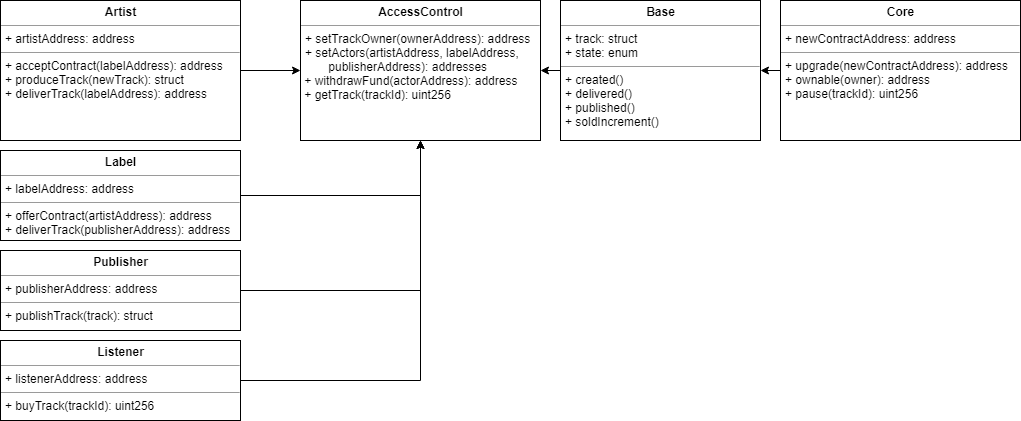

The diagram above was exported from draw.io. Its source (the exported page's mxGraphModel, read from the mxfile embedded in the PNG):
<mxGraphModel dx="2244" dy="712" grid="1" gridSize="10" guides="1" tooltips="1" connect="1" arrows="1" fold="1" page="1" pageScale="1" pageWidth="850" pageHeight="1100" math="0" shadow="0">
  <root>
    <mxCell id="0" />
    <mxCell id="1" parent="0" />
    <mxCell id="lzAbc0GlPK1OQWtLCDQn-1" style="edgeStyle=orthogonalEdgeStyle;rounded=0;orthogonalLoop=1;jettySize=auto;html=1;exitX=0;exitY=0.5;exitDx=0;exitDy=0;entryX=1;entryY=0.5;entryDx=0;entryDy=0;" parent="1" source="JJidXYW67RTjIFytETPe-2" target="JJidXYW67RTjIFytETPe-1" edge="1">
      <mxGeometry relative="1" as="geometry" />
    </mxCell>
    <mxCell id="JJidXYW67RTjIFytETPe-1" value="&lt;p style=&quot;margin: 0px ; margin-top: 4px ; text-align: center&quot;&gt;&lt;b&gt;AccessControl&lt;/b&gt;&lt;/p&gt;&lt;hr size=&quot;1&quot;&gt;&lt;p style=&quot;margin: 0px ; margin-left: 4px&quot;&gt;&lt;span&gt;+ setTrackOwner(ownerAddress): address&lt;/span&gt;&lt;br&gt;&lt;/p&gt;&lt;p style=&quot;margin: 0px ; margin-left: 4px&quot;&gt;&lt;span&gt;+ setActors(artistAddress, labelAddress,&lt;br&gt;&amp;nbsp; &amp;nbsp; &amp;nbsp; &amp;nbsp;publisherAddress): addresses&lt;/span&gt;&lt;/p&gt;&lt;p style=&quot;margin: 0px ; margin-left: 4px&quot;&gt;&lt;/p&gt;&lt;span&gt;&amp;nbsp;+ withdrawFund(actorAddress): address&lt;br&gt;&lt;/span&gt;&amp;nbsp;+ getTrack(trackId): uint256&lt;span&gt;&lt;br&gt;&lt;/span&gt;" style="verticalAlign=top;align=left;overflow=fill;fontSize=12;fontFamily=Helvetica;html=1;" parent="1" vertex="1">
      <mxGeometry x="-80" y="20" width="240" height="140" as="geometry" />
    </mxCell>
    <mxCell id="lzAbc0GlPK1OQWtLCDQn-2" style="edgeStyle=orthogonalEdgeStyle;rounded=0;orthogonalLoop=1;jettySize=auto;html=1;exitX=0;exitY=0.5;exitDx=0;exitDy=0;entryX=1;entryY=0.5;entryDx=0;entryDy=0;" parent="1" source="JJidXYW67RTjIFytETPe-4" target="JJidXYW67RTjIFytETPe-2" edge="1">
      <mxGeometry relative="1" as="geometry" />
    </mxCell>
    <mxCell id="JJidXYW67RTjIFytETPe-2" value="&lt;p style=&quot;margin: 0px ; margin-top: 4px ; text-align: center&quot;&gt;&lt;b&gt;Base&lt;/b&gt;&lt;/p&gt;&lt;hr size=&quot;1&quot;&gt;&lt;p style=&quot;margin: 0px ; margin-left: 4px&quot;&gt;+ track: struct&lt;/p&gt;&lt;p style=&quot;margin: 0px ; margin-left: 4px&quot;&gt;+ state: enum&lt;/p&gt;&lt;hr size=&quot;1&quot;&gt;&lt;p style=&quot;margin: 0px ; margin-left: 4px&quot;&gt;+ created()&lt;/p&gt;&lt;p style=&quot;margin: 0px ; margin-left: 4px&quot;&gt;+ delivered()&lt;/p&gt;&lt;p style=&quot;margin: 0px ; margin-left: 4px&quot;&gt;+ published()&lt;/p&gt;&lt;p style=&quot;margin: 0px ; margin-left: 4px&quot;&gt;+ soldIncrement()&lt;/p&gt;" style="verticalAlign=top;align=left;overflow=fill;fontSize=12;fontFamily=Helvetica;html=1;" parent="1" vertex="1">
      <mxGeometry x="180" y="20" width="200" height="140" as="geometry" />
    </mxCell>
    <mxCell id="JJidXYW67RTjIFytETPe-4" value="&lt;p style=&quot;margin: 0px ; margin-top: 4px ; text-align: center&quot;&gt;&lt;b&gt;Core&lt;/b&gt;&lt;/p&gt;&lt;hr size=&quot;1&quot;&gt;&lt;p style=&quot;margin: 0px ; margin-left: 4px&quot;&gt;+ newContractAddress: address&lt;/p&gt;&lt;hr size=&quot;1&quot;&gt;&lt;p style=&quot;margin: 0px ; margin-left: 4px&quot;&gt;+ upgrade(newContractAddress): address&lt;/p&gt;&lt;p style=&quot;margin: 0px ; margin-left: 4px&quot;&gt;+ ownable(owner): address&lt;br&gt;+ pause(trackId): uint256&lt;/p&gt;" style="verticalAlign=top;align=left;overflow=fill;fontSize=12;fontFamily=Helvetica;html=1;" parent="1" vertex="1">
      <mxGeometry x="400" y="20" width="240" height="140" as="geometry" />
    </mxCell>
    <mxCell id="JJidXYW67RTjIFytETPe-15" style="edgeStyle=orthogonalEdgeStyle;rounded=0;orthogonalLoop=1;jettySize=auto;html=1;exitX=1;exitY=0.5;exitDx=0;exitDy=0;entryX=0;entryY=0.5;entryDx=0;entryDy=0;" parent="1" source="JJidXYW67RTjIFytETPe-5" target="JJidXYW67RTjIFytETPe-1" edge="1">
      <mxGeometry relative="1" as="geometry" />
    </mxCell>
    <mxCell id="JJidXYW67RTjIFytETPe-5" value="&lt;p style=&quot;margin: 0px ; margin-top: 4px ; text-align: center&quot;&gt;&lt;b&gt;Artist&lt;/b&gt;&lt;/p&gt;&lt;hr size=&quot;1&quot;&gt;&lt;p style=&quot;margin: 0px ; margin-left: 4px&quot;&gt;+ artistAddress: address&lt;/p&gt;&lt;hr size=&quot;1&quot;&gt;&lt;p style=&quot;margin: 0px ; margin-left: 4px&quot;&gt;+ acceptContract(labelAddress): address&lt;/p&gt;&lt;p style=&quot;margin: 0px ; margin-left: 4px&quot;&gt;+ produceTrack(newTrack): struct&lt;/p&gt;&lt;p style=&quot;margin: 0px ; margin-left: 4px&quot;&gt;+ deliverTrack(labelAddress): address&lt;/p&gt;&lt;p style=&quot;margin: 0px ; margin-left: 4px&quot;&gt;&lt;br&gt;&lt;/p&gt;" style="verticalAlign=top;align=left;overflow=fill;fontSize=12;fontFamily=Helvetica;html=1;" parent="1" vertex="1">
      <mxGeometry x="-380" y="20" width="240" height="140" as="geometry" />
    </mxCell>
    <mxCell id="JJidXYW67RTjIFytETPe-16" style="edgeStyle=orthogonalEdgeStyle;rounded=0;orthogonalLoop=1;jettySize=auto;html=1;exitX=1;exitY=0.5;exitDx=0;exitDy=0;entryX=0.5;entryY=1;entryDx=0;entryDy=0;" parent="1" source="JJidXYW67RTjIFytETPe-6" target="JJidXYW67RTjIFytETPe-1" edge="1">
      <mxGeometry relative="1" as="geometry" />
    </mxCell>
    <mxCell id="JJidXYW67RTjIFytETPe-6" value="&lt;p style=&quot;margin: 0px ; margin-top: 4px ; text-align: center&quot;&gt;&lt;b&gt;Label&lt;/b&gt;&lt;/p&gt;&lt;hr size=&quot;1&quot;&gt;&lt;p style=&quot;margin: 0px ; margin-left: 4px&quot;&gt;+ labelAddress: address&lt;br&gt;&lt;/p&gt;&lt;hr size=&quot;1&quot;&gt;&lt;p style=&quot;margin: 0px ; margin-left: 4px&quot;&gt;+ offerContract(artistAddress): address&lt;/p&gt;&lt;p style=&quot;margin: 0px ; margin-left: 4px&quot;&gt;+ deliverTrack(publisherAddress): address&lt;/p&gt;" style="verticalAlign=top;align=left;overflow=fill;fontSize=12;fontFamily=Helvetica;html=1;" parent="1" vertex="1">
      <mxGeometry x="-380" y="170" width="240" height="90" as="geometry" />
    </mxCell>
    <mxCell id="JJidXYW67RTjIFytETPe-17" style="edgeStyle=orthogonalEdgeStyle;rounded=0;orthogonalLoop=1;jettySize=auto;html=1;exitX=1;exitY=0.5;exitDx=0;exitDy=0;entryX=0.5;entryY=1;entryDx=0;entryDy=0;" parent="1" source="JJidXYW67RTjIFytETPe-7" target="JJidXYW67RTjIFytETPe-1" edge="1">
      <mxGeometry relative="1" as="geometry">
        <mxPoint x="120" y="130" as="targetPoint" />
      </mxGeometry>
    </mxCell>
    <mxCell id="JJidXYW67RTjIFytETPe-7" value="&lt;p style=&quot;margin: 0px ; margin-top: 4px ; text-align: center&quot;&gt;&lt;b&gt;Publisher&lt;/b&gt;&lt;/p&gt;&lt;hr size=&quot;1&quot;&gt;&lt;p style=&quot;margin: 0px ; margin-left: 4px&quot;&gt;+ publisherAddress: address&lt;br&gt;&lt;/p&gt;&lt;hr size=&quot;1&quot;&gt;&lt;p style=&quot;margin: 0px ; margin-left: 4px&quot;&gt;+ publishTrack(track): struct&lt;/p&gt;" style="verticalAlign=top;align=left;overflow=fill;fontSize=12;fontFamily=Helvetica;html=1;" parent="1" vertex="1">
      <mxGeometry x="-380" y="270" width="240" height="80" as="geometry" />
    </mxCell>
    <mxCell id="JJidXYW67RTjIFytETPe-18" style="edgeStyle=orthogonalEdgeStyle;rounded=0;orthogonalLoop=1;jettySize=auto;html=1;exitX=1;exitY=0.5;exitDx=0;exitDy=0;entryX=0.5;entryY=1;entryDx=0;entryDy=0;" parent="1" source="JJidXYW67RTjIFytETPe-8" target="JJidXYW67RTjIFytETPe-1" edge="1">
      <mxGeometry relative="1" as="geometry">
        <mxPoint x="120" y="130" as="targetPoint" />
      </mxGeometry>
    </mxCell>
    <mxCell id="JJidXYW67RTjIFytETPe-8" value="&lt;p style=&quot;margin: 0px ; margin-top: 4px ; text-align: center&quot;&gt;&lt;b&gt;Listener&lt;/b&gt;&lt;/p&gt;&lt;hr size=&quot;1&quot;&gt;&lt;p style=&quot;margin: 0px ; margin-left: 4px&quot;&gt;+ listenerAddress: address&lt;br&gt;&lt;/p&gt;&lt;hr size=&quot;1&quot;&gt;&lt;p style=&quot;margin: 0px ; margin-left: 4px&quot;&gt;+ buyTrack(trackId): uint256&lt;/p&gt;" style="verticalAlign=top;align=left;overflow=fill;fontSize=12;fontFamily=Helvetica;html=1;" parent="1" vertex="1">
      <mxGeometry x="-380" y="360" width="240" height="80" as="geometry" />
    </mxCell>
  </root>
</mxGraphModel>